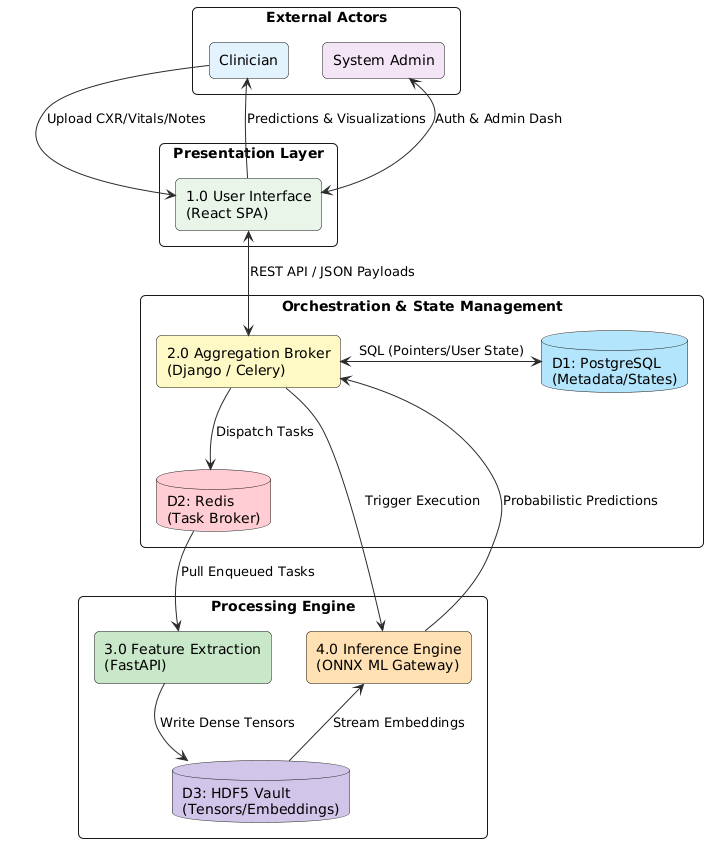

The diagram above was rendered by PlantUML. Its source (embedded in the PNG):
@startuml
' Global Styling
skinparam componentStyle rectangle
skinparam roundcorner 10
skinparam shadowing false
skinparam ArrowColor #2b2b2b
skinparam packageStyle rectangle

' Layer 1: External Entities
package "External Actors" {
    rectangle "Clinician" as clinician #E3F2FD
    rectangle "System Admin" as admin #F3E5F5
}

' Layer 2: Presentation Tier
package "Presentation Layer" {
    rectangle "1.0 User Interface\n(React SPA)" as ui #E8F5E9
}

' Layer 3: Orchestration & Queue Tier
package "Orchestration & State Management" {
    rectangle "2.0 Aggregation Broker\n(Django / Celery)" as django #FFF9C4
    database "D1: PostgreSQL\n(Metadata/States)" as postgres #B3E5FC
    database "D2: Redis\n(Task Broker)" as redis #FFCDD2
}

' Layer 4: Processing & Inference Tier
package "Processing Engine" {
    rectangle "3.0 Feature Extraction\n(FastAPI)" as fast_api #C8E6C9
    rectangle "4.0 Inference Engine\n(ONNX ML Gateway)" as ml_gateway #FFE0B2
    database "D3: HDF5 Vault\n(Tensors/Embeddings)" as hdf5 #D1C4E9
}

' --- DATA FLOWS ---

' Admin & Clinician Interactions
admin <-down-> ui : Auth & Admin Dash
clinician -down-> ui : Upload CXR/Vitals/Notes
ui -up-> clinician : Predictions & Visualizations

' UI to Backend
ui <-down-> django : REST API / JSON Payloads

' Backend to State/Queue
django <-right-> postgres : SQL (Pointers/User State)
django -down-> redis : Dispatch Tasks
redis -down-> fast_api : Pull Enqueued Tasks

' Feature Extraction to Vault
fast_api -down-> hdf5 : Write Dense Tensors

' Inference Engine Loop
django -down-> ml_gateway : Trigger Execution
hdf5 -up-> ml_gateway : Stream Embeddings
ml_gateway -up-> django : Probabilistic Predictions
@enduml